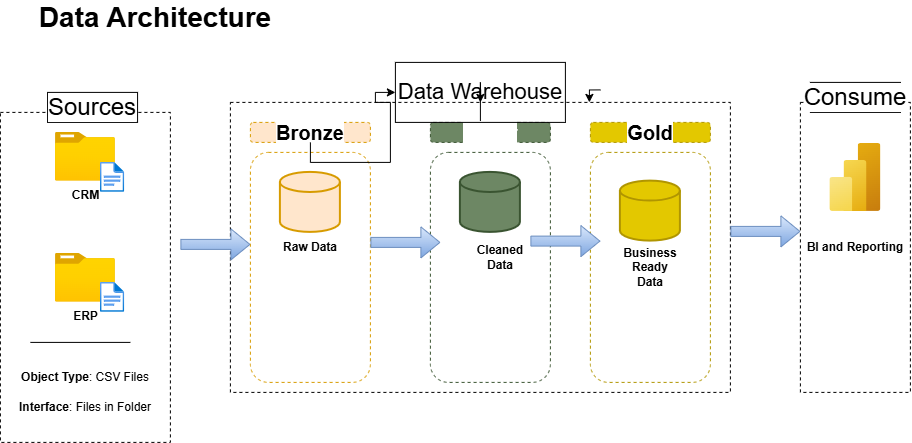

The diagram above was exported from draw.io. Its source (the exported page's mxGraphModel, read from the mxfile embedded in the PNG):
<mxGraphModel dx="1371" dy="784" grid="1" gridSize="10" guides="1" tooltips="1" connect="1" arrows="0" fold="1" page="0" pageScale="1" pageWidth="850" pageHeight="1100" background="light-dark(#FFFFFF,#FFFFFF)" math="0" shadow="0">
  <root>
    <mxCell id="0" />
    <mxCell id="1" parent="0" />
    <mxCell id="9kCMz8PJXCixWTOrxQc3-1" parent="1" style="rounded=0;whiteSpace=wrap;html=1;dashed=1;fillColor=none;strokeColor=light-dark(#000000,#0000FF);fontColor=light-dark(#000000,#000000);" value="" vertex="1">
      <mxGeometry height="330" width="170" x="-60" y="170" as="geometry" />
    </mxCell>
    <mxCell id="9kCMz8PJXCixWTOrxQc3-4" parent="1" style="rounded=0;whiteSpace=wrap;html=1;fontSize=24;labelBackgroundColor=light-dark(#FFFFFF,#FFFFFF);fontColor=light-dark(#000000,#000000);" value="Sources" vertex="1">
      <mxGeometry height="30" width="90" x="-12.829999999999998" y="150" as="geometry" />
    </mxCell>
    <mxCell id="9kCMz8PJXCixWTOrxQc3-5" parent="1" style="rounded=0;whiteSpace=wrap;html=1;dashed=1;fillColor=none;strokeColor=light-dark(#000000,#0000FF);" value="" vertex="1">
      <mxGeometry height="290" width="500" x="170" y="160" as="geometry" />
    </mxCell>
    <mxCell id="9kCMz8PJXCixWTOrxQc3-7" edge="1" parent="1" style="edgeStyle=orthogonalEdgeStyle;rounded=0;orthogonalLoop=1;jettySize=auto;html=1;innerLoopWaypoints=1;exitX=1;exitY=0.25;exitDx=0;exitDy=0;entryX=0.95;entryY=0.667;entryDx=0;entryDy=0;entryPerimeter=0;">
      <mxGeometry relative="1" as="geometry">
        <mxPoint x="539.9999999999998" y="147.5" as="sourcePoint" />
        <mxPoint x="528.9999999999998" y="160.00999999999988" as="targetPoint" />
      </mxGeometry>
    </mxCell>
    <mxCell id="9kCMz8PJXCixWTOrxQc3-8" parent="1" style="rounded=0;whiteSpace=wrap;html=1;dashed=1;fillColor=none;strokeColor=light-dark(#000000,#0000FF);fontStyle=1" value="&lt;span style=&quot;color: light-dark(rgb(0, 0, 0), rgb(0, 0, 0));&quot;&gt;BI and Reporting&lt;/span&gt;" vertex="1">
      <mxGeometry height="290" width="110" x="740" y="160" as="geometry" />
    </mxCell>
    <mxCell id="9kCMz8PJXCixWTOrxQc3-9" parent="1" style="rounded=0;whiteSpace=wrap;html=1;fontSize=24;labelBackgroundColor=light-dark(#FFFFFF,#FFFFFF);fontColor=light-dark(#000000,#000000);" value="Consume" vertex="1">
      <mxGeometry height="30" width="90" x="750" y="140" as="geometry" />
    </mxCell>
    <mxCell id="9kCMz8PJXCixWTOrxQc3-22" edge="1" parent="1" source="8cjw7StUYJi4fxIYJPbc-1" style="edgeStyle=orthogonalEdgeStyle;rounded=0;orthogonalLoop=1;jettySize=auto;html=1;exitX=0.5;exitY=1;exitDx=0;exitDy=0;" target="9kCMz8PJXCixWTOrxQc3-5">
      <mxGeometry relative="1" as="geometry" />
    </mxCell>
    <mxCell id="9kCMz8PJXCixWTOrxQc3-10" parent="1" style="rounded=1;whiteSpace=wrap;html=1;fontSize=20;labelBackgroundColor=light-dark(#FFFFFF,#FFFFFF);fillColor=#ffe6cc;strokeColor=#d79b00;dashed=1;fontStyle=1;fontColor=light-dark(#000000,#000000);" value="Bronze" vertex="1">
      <mxGeometry height="20" width="120" x="190" y="180" as="geometry" />
    </mxCell>
    <mxCell id="9kCMz8PJXCixWTOrxQc3-16" parent="1" style="rounded=1;whiteSpace=wrap;html=1;fontSize=20;labelBackgroundColor=light-dark(#FFFFFF,#FFFFFF);fillColor=none;strokeColor=#d79b00;dashed=1;fontStyle=1;" value="" vertex="1">
      <mxGeometry height="230" width="120" x="190" y="210" as="geometry" />
    </mxCell>
    <mxCell id="9kCMz8PJXCixWTOrxQc3-18" parent="1" style="rounded=1;whiteSpace=wrap;html=1;fontSize=20;labelBackgroundColor=light-dark(#FFFFFF,#FFFFFF);fillColor=none;strokeColor=#3A5431;dashed=1;fontStyle=1;fontColor=#ffffff;" value="" vertex="1">
      <mxGeometry height="230" width="120" x="370" y="210" as="geometry" />
    </mxCell>
    <mxCell id="9kCMz8PJXCixWTOrxQc3-19" parent="1" style="rounded=1;whiteSpace=wrap;html=1;fontSize=20;labelBackgroundColor=light-dark(#FFFFFF,#FFFFFF);fillColor=#6d8764;strokeColor=#3A5431;dashed=1;fontStyle=1;fontColor=#ffffff;" value="Silver" vertex="1">
      <mxGeometry height="20" width="120" x="370" y="180" as="geometry" />
    </mxCell>
    <mxCell id="9kCMz8PJXCixWTOrxQc3-21" parent="1" style="rounded=1;whiteSpace=wrap;html=1;fontSize=20;labelBackgroundColor=light-dark(#FFFFFF,#FFFFFF);fillColor=#e3c800;strokeColor=#B09500;dashed=1;fontStyle=1;fontColor=light-dark(#000000,#1A1A1A);" value="Gold" vertex="1">
      <mxGeometry height="20" width="120" x="530" y="180" as="geometry" />
    </mxCell>
    <mxCell id="9kCMz8PJXCixWTOrxQc3-23" parent="1" style="rounded=1;whiteSpace=wrap;html=1;fontSize=20;labelBackgroundColor=light-dark(#FFFFFF,#FFFFFF);fillColor=none;strokeColor=#B09500;dashed=1;fontStyle=1;fontColor=#000000;" value="" vertex="1">
      <mxGeometry height="230" width="120" x="530" y="210" as="geometry" />
    </mxCell>
    <mxCell id="9kCMz8PJXCixWTOrxQc3-24" parent="1" style="image;aspect=fixed;html=1;points=[];align=center;fontSize=12;image=img/lib/azure2/general/Folder_Blank.svg;fontColor=light-dark(#000000,#000000);" value="&lt;b style=&quot;background-color: light-dark(rgb(255, 255, 255), rgb(255, 255, 255));&quot;&gt;CRM&lt;/b&gt;" vertex="1">
      <mxGeometry height="48.7" width="60" x="-5" y="190" as="geometry" />
    </mxCell>
    <mxCell id="9kCMz8PJXCixWTOrxQc3-25" parent="1" style="image;aspect=fixed;html=1;points=[];align=center;fontSize=12;image=img/lib/azure2/general/File.svg;" value="" vertex="1">
      <mxGeometry height="30" width="24.35" x="40" y="220" as="geometry" />
    </mxCell>
    <mxCell id="9kCMz8PJXCixWTOrxQc3-26" parent="1" style="image;aspect=fixed;html=1;points=[];align=center;fontSize=12;image=img/lib/azure2/general/Folder_Blank.svg;fontColor=light-dark(#000000,#000000);" value="&lt;span style=&quot;background-color: light-dark(rgb(255, 255, 255), rgb(255, 255, 255));&quot;&gt;&lt;b&gt;ERP&lt;/b&gt;&lt;/span&gt;" vertex="1">
      <mxGeometry height="48.7" width="60" x="-5" y="311" as="geometry" />
    </mxCell>
    <mxCell id="9kCMz8PJXCixWTOrxQc3-27" parent="1" style="image;aspect=fixed;html=1;points=[];align=center;fontSize=12;image=img/lib/azure2/general/File.svg;" value="" vertex="1">
      <mxGeometry height="30" width="24.35" x="40" y="340" as="geometry" />
    </mxCell>
    <mxCell id="9kCMz8PJXCixWTOrxQc3-30" edge="1" parent="1" style="endArrow=none;html=1;rounded=0;strokeColor=light-dark(#000000,#000000);" value="">
      <mxGeometry height="50" relative="1" width="50" as="geometry">
        <mxPoint x="-30" y="400" as="sourcePoint" />
        <mxPoint x="70" y="400" as="targetPoint" />
      </mxGeometry>
    </mxCell>
    <mxCell id="9kCMz8PJXCixWTOrxQc3-33" parent="1" style="text;html=1;whiteSpace=wrap;strokeColor=none;fillColor=none;align=center;verticalAlign=middle;rounded=0;fontColor=light-dark(#000000,#000000);" value="&lt;b&gt;Object Type&lt;/b&gt;: CSV Files" vertex="1">
      <mxGeometry height="30" width="140" x="-45" y="420" as="geometry" />
    </mxCell>
    <mxCell id="9kCMz8PJXCixWTOrxQc3-34" parent="1" style="text;html=1;whiteSpace=wrap;strokeColor=none;fillColor=none;align=center;verticalAlign=middle;rounded=0;fontColor=light-dark(#000000,#000000);" value="&lt;b&gt;Interface&lt;/b&gt;: Files in Folder" vertex="1">
      <mxGeometry height="30" width="140" x="-45" y="450" as="geometry" />
    </mxCell>
    <mxCell id="9kCMz8PJXCixWTOrxQc3-38" parent="1" style="strokeWidth=2;html=1;shape=mxgraph.flowchart.database;whiteSpace=wrap;fillColor=#ffe6cc;strokeColor=#d79b00;" value="" vertex="1">
      <mxGeometry height="60" width="60" x="220" y="230" as="geometry" />
    </mxCell>
    <mxCell id="9kCMz8PJXCixWTOrxQc3-39" parent="1" style="text;html=1;whiteSpace=wrap;strokeColor=none;fillColor=none;align=center;verticalAlign=middle;rounded=0;fontColor=light-dark(#000000,#000000);fontStyle=1;fontSize=12;" value="Raw Data" vertex="1">
      <mxGeometry height="30" width="60" x="220" y="290" as="geometry" />
    </mxCell>
    <mxCell id="9kCMz8PJXCixWTOrxQc3-40" parent="1" style="strokeWidth=2;html=1;shape=mxgraph.flowchart.database;whiteSpace=wrap;fillColor=#6d8764;strokeColor=#3A5431;fontColor=#ffffff;" value="" vertex="1">
      <mxGeometry height="60" width="60" x="400" y="230" as="geometry" />
    </mxCell>
    <mxCell id="9kCMz8PJXCixWTOrxQc3-41" parent="1" style="text;html=1;whiteSpace=wrap;strokeColor=none;fillColor=none;align=center;verticalAlign=middle;rounded=0;fontColor=light-dark(#000000,#000000);fontStyle=1;fontSize=12;" value="Cleaned Data" vertex="1">
      <mxGeometry height="30" width="60" x="410" y="300" as="geometry" />
    </mxCell>
    <mxCell id="9kCMz8PJXCixWTOrxQc3-42" parent="1" style="strokeWidth=2;html=1;shape=mxgraph.flowchart.database;whiteSpace=wrap;fillColor=#e3c800;strokeColor=#B09500;fontColor=#000000;" value="" vertex="1">
      <mxGeometry height="60" width="60" x="560" y="238.7" as="geometry" />
    </mxCell>
    <mxCell id="9kCMz8PJXCixWTOrxQc3-43" parent="1" style="text;html=1;whiteSpace=wrap;strokeColor=none;fillColor=none;align=center;verticalAlign=middle;rounded=0;fontColor=light-dark(#000000,#000000);fontStyle=0;fontSize=12;" value="&lt;span&gt;&lt;b&gt;Business Ready Data&lt;/b&gt;&lt;/span&gt;" vertex="1">
      <mxGeometry height="30" width="60" x="560" y="310" as="geometry" />
    </mxCell>
    <mxCell id="9kCMz8PJXCixWTOrxQc3-44" edge="1" parent="1" style="shape=flexArrow;endArrow=classic;html=1;rounded=0;fillColor=#dae8fc;strokeColor=#6c8ebf;gradientColor=#7ea6e0;" value="">
      <mxGeometry height="50" relative="1" width="50" as="geometry">
        <mxPoint x="120" y="302" as="sourcePoint" />
        <mxPoint x="190" y="302" as="targetPoint" />
      </mxGeometry>
    </mxCell>
    <mxCell id="9kCMz8PJXCixWTOrxQc3-45" edge="1" parent="1" style="shape=flexArrow;endArrow=classic;html=1;rounded=0;fillColor=#dae8fc;strokeColor=#6c8ebf;gradientColor=#7ea6e0;" value="">
      <mxGeometry height="50" relative="1" width="50" as="geometry">
        <mxPoint x="310" y="300" as="sourcePoint" />
        <mxPoint x="380" y="300" as="targetPoint" />
      </mxGeometry>
    </mxCell>
    <mxCell id="9kCMz8PJXCixWTOrxQc3-46" edge="1" parent="1" style="shape=flexArrow;endArrow=classic;html=1;rounded=0;fillColor=#dae8fc;strokeColor=#6c8ebf;gradientColor=#7ea6e0;" value="">
      <mxGeometry height="50" relative="1" width="50" as="geometry">
        <mxPoint x="470" y="298.7" as="sourcePoint" />
        <mxPoint x="540" y="298.7" as="targetPoint" />
      </mxGeometry>
    </mxCell>
    <mxCell id="9kCMz8PJXCixWTOrxQc3-47" edge="1" parent="1" style="shape=flexArrow;endArrow=classic;html=1;rounded=0;fillColor=#dae8fc;strokeColor=#6c8ebf;gradientColor=#7ea6e0;" value="">
      <mxGeometry height="50" relative="1" width="50" as="geometry">
        <mxPoint x="670" y="289" as="sourcePoint" />
        <mxPoint x="740" y="289" as="targetPoint" />
      </mxGeometry>
    </mxCell>
    <mxCell id="9kCMz8PJXCixWTOrxQc3-48" parent="1" style="image;aspect=fixed;html=1;points=[];align=center;fontSize=12;image=img/lib/azure2/analytics/Power_BI_Embedded.svg;" value="" vertex="1">
      <mxGeometry height="68" width="51" x="769.5" y="201" as="geometry" />
    </mxCell>
    <mxCell id="9kCMz8PJXCixWTOrxQc3-49" parent="1" style="text;html=1;whiteSpace=wrap;strokeColor=none;fillColor=none;align=center;verticalAlign=middle;rounded=0;" value="&lt;b style=&quot;color: light-dark(rgb(0, 0, 0), rgb(0, 0, 0));&quot;&gt;&lt;font style=&quot;font-size: 28px;&quot;&gt;Data Architecture&lt;/font&gt;&lt;/b&gt;" vertex="1">
      <mxGeometry height="30" width="250" x="-30" y="60" as="geometry" />
    </mxCell>
    <mxCell id="8cjw7StUYJi4fxIYJPbc-2" edge="1" parent="1" source="9kCMz8PJXCixWTOrxQc3-10" style="edgeStyle=orthogonalEdgeStyle;rounded=0;orthogonalLoop=1;jettySize=auto;html=1;exitX=0.5;exitY=1;exitDx=0;exitDy=0;" target="8cjw7StUYJi4fxIYJPbc-1" value="">
      <mxGeometry relative="1" as="geometry">
        <mxPoint x="250" y="200" as="sourcePoint" />
        <mxPoint x="420" y="160" as="targetPoint" />
      </mxGeometry>
    </mxCell>
    <mxCell id="8cjw7StUYJi4fxIYJPbc-1" parent="1" style="rounded=0;whiteSpace=wrap;html=1;fillColor=none;fontColor=light-dark(#000000,#000000);fontSize=22;" value="Data Warehouse" vertex="1">
      <mxGeometry height="60" width="170" x="335" y="120" as="geometry" />
    </mxCell>
  </root>
</mxGraphModel>